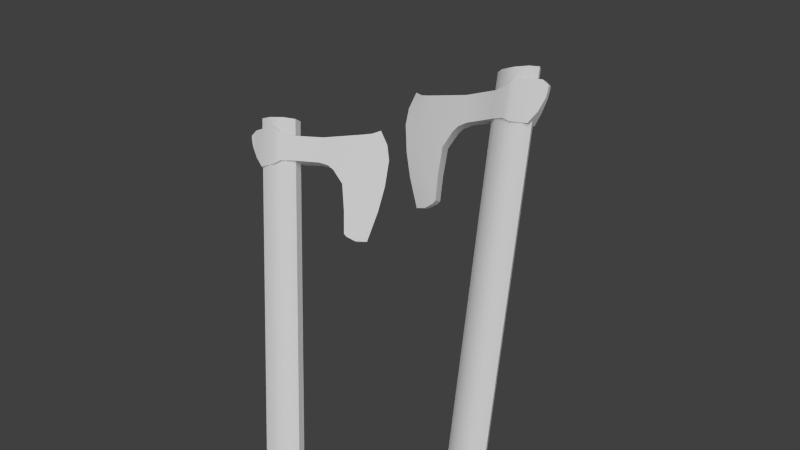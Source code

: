 # Source: f.blend  (saved by Blender 2.61.0; exported with 4.5.12 LTS)
import bpy
from mathutils import Matrix  # noqa: F401  (used for matrix-valued properties, if any)

bpy.ops.wm.read_factory_settings(use_empty=True)
scene = bpy.context.scene
scene.name = 'Scene'

# ---- collections
col_collection_1 = bpy.data.collections.new('Collection 1'); scene.collection.children.link(col_collection_1)

# ---- materials (node trees are filled in below, after node groups)
mat_material_untitled_001 = bpy.data.materials.new('Material_untitled.001')
mat_material_untitled_001.alpha_threshold = 0.0
mat_material_untitled_001.use_transparent_shadow = False
mat_material_untitled_001.diffuse_color = (0.64, 0.64, 0.64, 1.0)
mat_material_untitled_001.specular_color = (0.5, 0.5, 0.5)
mat_material_untitled_001.roughness = 0.5
mat_material_untitled_001.specular_intensity = 1.0
mat_material_untitled_001.line_color = (0.0, 0.0, 0.0, 1.0)

# ---- material node trees

# ---- world
world_world = bpy.data.worlds.new('World'); scene.world = world_world
world_world.color = (0.05088, 0.05088, 0.05088)
world_world.use_sun_shadow = False
world_world.sun_shadow_jitter_overblur = 0.0
world_world.cycles.sampling_method = 'MANUAL'
world_world.cycles.sample_map_resolution = 256

# ---- cameras
cam_camera = bpy.data.cameras.new('Camera')
cam_camera.clip_end = 100.0
cam_camera.lens = 35.0
cam_camera.sensor_width = 32.0
cam_camera.sensor_height = 18.0
cam_camera.ortho_scale = 7.314
cam_camera.dof.focus_distance = 0.0
cam_camera.dof.aperture_fstop = 128.0

# ---- lights
light_lamp_001 = bpy.data.lights.new('Lamp.001', 'SUN')
light_lamp_001.transmission_factor = 0.0
light_lamp_001.cutoff_distance = 30.0
light_lamp_001.angle = 1.571
light_lamp_001.energy = 1.3
light_lamp_001.shadow_buffer_clip_start = 1.001
light_lamp_001.shadow_soft_size = 1.0
light_lamp_001.shadow_cascade_max_distance = 1000.0
light_lamp_001.cycles.use_multiple_importance_sampling = False
light_lamp = bpy.data.lights.new('Lamp', 'SUN')
light_lamp.transmission_factor = 0.0
light_lamp.cutoff_distance = 30.0
light_lamp.angle = 1.571
light_lamp.energy = 1.3
light_lamp.shadow_buffer_clip_start = 1.001
light_lamp.shadow_soft_size = 1.0
light_lamp.shadow_cascade_max_distance = 1000.0
light_lamp.cycles.use_multiple_importance_sampling = False

# ---- meshes
me_f_002 = bpy.data.meshes.new('f.002')
me_f_002.from_pydata([(0.01863, 0.06807, 4.312), (-0.05686, 0.05215, 4.312), (-0.1085, 0.06473, -0.2145), (-0.01578, 0.0845, -0.2283), (-0.1578, 0.01467, -0.2072), (-0.09704, 0.01182, 4.312), (-0.1407, -0.04225, -0.2098), (-0.08309, -0.03404, 4.312), (-0.0651, -0.07941, -0.221), (-0.02154, -0.06397, 4.312), (0.03355, -0.07941, -0.2356), (0.05881, -0.06397, 4.312), (0.1091, -0.04225, -0.2468), (0.1204, -0.03404, 4.312), (0.1262, 0.01467, -0.2494), (0.1343, 0.01182, 4.312), (0.07692, 0.06473, -0.2421), (0.09413, 0.05215, 4.312), (0.01863, 0.0, 4.312), (-0.01578, 0.0, -0.2283), (-0.03992, 0.09224, 0.09738), (-0.03992, 0.09224, -0.1152), (0.004261, 0.09224, -0.1627), (0.00426, 0.09224, 0.1152), (0.004261, -0.09224, -0.1627), (-0.03992, -0.09224, -0.1152), (-0.03992, -0.09224, 0.09738), (0.00426, -0.09224, 0.1152), (-0.03992, 0.0, -0.1152), (0.004261, 0.0, -0.1627), (-0.03992, 0.0, 0.09738), (0.004261, 0.0, 0.1152), (0.1142, 0.05609, 0.1152), (0.1142, 0.0, 0.1152), (0.1142, -0.05609, 0.1152), (0.1142, 0.0, -0.1627), (0.1142, 0.05609, -0.1627), (0.1142, -0.05609, -0.1627), (0.1617, 0.02961, -0.1662), (0.1617, 0.02961, 0.03543), (0.1617, -0.02961, -0.1662), (0.1617, -0.02961, 0.03543), (0.1617, 0.0, -0.1662), (0.1617, 0.0, 0.03543), (0.1944, 0.01577, -0.05371), (0.1944, 0.0, -0.05371), (0.1944, -0.01577, -0.05371), (0.2033, 0.0, -0.135), (0.2033, 0.01577, -0.135), (0.2033, -0.01577, -0.135), (0.2004, 0.01577, -0.09434), (0.2004, -0.01577, -0.09434), (0.2004, 0.0, -0.09434), (-0.1244, 0.0, 0.1002), (-0.1244, 0.06334, 0.1002), (-0.1244, -0.06334, 0.1002), (-0.1244, 0.06334, -0.08231), (-0.1244, 0.0, -0.08231), (-0.1244, -0.06334, -0.08231), (-0.311, 0.04653, 0.133), (-0.3437, 0.04653, -0.04655), (-0.311, -0.04653, 0.133), (-0.3437, -0.04653, -0.04655), (-0.3437, 0.0, -0.04655), (-0.311, 0.0, 0.133), (-0.6287, 0.02916, -0.03675), (-0.6287, 0.0, -0.03675), (-0.6287, -0.02916, -0.03675), (-0.3713, 0.0, 0.1587), (-0.3713, 0.04363, 0.1587), (-0.3713, -0.04363, 0.1587), (-0.4079, 0.0, 0.1954), (-0.4079, 0.04074, 0.1954), (-0.4079, -0.04074, 0.1954), (-0.4668, 0.0, 0.3002), (-0.4668, 0.03784, 0.3002), (-0.4668, -0.03784, 0.3002), (-0.4716, 0.0, 0.4911), (-0.4716, 0.03495, 0.4911), (-0.4716, -0.03495, 0.4911), (-0.4652, 0.0, 0.65), (-0.4652, 0.03205, 0.65), (-0.4652, -0.03205, 0.65), (-0.4822, 0.0, 0.6718), (-0.4822, 0.02916, 0.6718), (-0.4822, -0.02916, 0.6718), (-0.6904, 0.02116, -0.03795), (-0.6904, 0.0, -0.03795), (-0.6904, -0.02116, -0.03795), (-0.5405, 0.0, 0.7075), (-0.5405, 0.02116, 0.7075), (-0.5405, -0.02116, 0.7075), (-0.6537, 0.02116, 0.3327), (-0.6537, -0.02116, 0.3327), (-0.6091, 0.02116, 0.5169), (-0.6091, -0.02116, 0.5169), (-0.684, 0.02116, 0.1477), (-0.684, -0.02116, 0.1477), (-0.7584, 0.0, 0.3462), (-0.7971, 0.0, 0.1612), (-0.7027, 0.0, 0.5138), (-0.6163, 0.0, 0.7141), (-0.7495, 0.0, -0.05852), (-0.79, 0.0, 0.05135)], [], [(0, 2, 1), (0, 3, 2), (4, 1, 2), (4, 5, 1), (6, 5, 4), (6, 7, 5), (8, 7, 6), (8, 9, 7), (10, 9, 8), (10, 11, 9), (12, 11, 10), (12, 13, 11), (14, 13, 12), (14, 15, 13), (16, 15, 14), (16, 17, 15), (3, 17, 16), (3, 0, 17), (18, 0, 1), (2, 3, 19), (18, 1, 5), (19, 4, 2), (18, 5, 7), (19, 6, 4), (18, 7, 9), (19, 8, 6), (18, 9, 11), (19, 10, 8), (18, 11, 13), (19, 12, 10), (18, 13, 15), (19, 14, 12), (18, 15, 17), (19, 16, 14), (17, 0, 18), (19, 3, 16), (20, 22, 21), (20, 23, 22), (24, 26, 25), (24, 27, 26), (21, 29, 28), (21, 22, 29), (29, 25, 28), (29, 24, 25), (30, 23, 20), (30, 31, 23), (27, 30, 26), (27, 31, 30), (31, 32, 23), (31, 33, 32), (34, 31, 27), (34, 33, 31), (22, 35, 29), (22, 36, 35), (35, 24, 29), (35, 37, 24), (23, 36, 22), (23, 32, 36), (37, 27, 24), (37, 34, 27), (32, 38, 36), (32, 39, 38), (40, 34, 37), (40, 41, 34), (36, 42, 35), (36, 38, 42), (42, 37, 35), (42, 40, 37), (33, 39, 32), (33, 43, 39), (41, 33, 34), (41, 43, 33), (43, 44, 39), (43, 45, 44), (46, 43, 41), (46, 45, 43), (38, 47, 42), (38, 48, 47), (47, 40, 42), (47, 49, 40), (50, 38, 39), (40, 51, 41), (48, 38, 50), (40, 49, 51), (50, 39, 44), (41, 51, 46), (47, 50, 52), (47, 48, 50), (51, 47, 52), (51, 49, 47), (52, 44, 45), (52, 50, 44), (46, 52, 45), (46, 51, 52), (20, 53, 30), (20, 54, 53), (53, 26, 30), (53, 55, 26), (28, 56, 21), (28, 57, 56), (58, 28, 25), (58, 57, 28), (21, 54, 20), (21, 56, 54), (55, 25, 26), (55, 58, 25), (56, 59, 54), (56, 60, 59), (61, 58, 55), (61, 62, 58), (57, 60, 56), (57, 63, 60), (62, 57, 58), (62, 63, 57), (54, 64, 53), (54, 59, 64), (64, 55, 53), (64, 61, 55), (63, 65, 60), (63, 66, 65), (67, 63, 62), (67, 66, 63), (64, 69, 68), (64, 59, 69), (70, 64, 68), (70, 61, 64), (68, 72, 71), (68, 69, 72), (73, 68, 71), (73, 70, 68), (71, 75, 74), (71, 72, 75), (76, 71, 74), (76, 73, 71), (74, 78, 77), (74, 75, 78), (79, 74, 77), (79, 76, 74), (77, 81, 80), (77, 78, 81), (82, 77, 80), (82, 79, 77), (80, 84, 83), (80, 81, 84), (85, 80, 83), (85, 82, 80), (75, 60, 65), (62, 76, 67), (59, 60, 69), (62, 61, 70), (81, 65, 84), (67, 82, 85), (69, 60, 72), (62, 70, 73), (78, 65, 81), (67, 79, 82), (72, 60, 75), (62, 73, 76), (75, 65, 78), (67, 76, 79), (66, 86, 65), (66, 87, 86), (88, 66, 67), (88, 87, 66), (84, 89, 83), (84, 90, 89), (89, 85, 83), (89, 91, 85), (92, 84, 65), (85, 93, 67), (90, 84, 94), (85, 91, 95), (96, 65, 86), (67, 97, 88), (94, 84, 92), (85, 95, 93), (92, 65, 96), (67, 93, 97), (96, 98, 92), (96, 99, 98), (98, 97, 93), (98, 99, 97), (92, 100, 94), (92, 98, 100), (100, 93, 95), (100, 98, 93), (94, 101, 90), (94, 100, 101), (101, 95, 91), (101, 100, 95), (90, 101, 89), (101, 91, 89), (87, 102, 86), (102, 87, 88), (103, 96, 86), (97, 103, 88), (99, 96, 103), (97, 99, 103), (103, 86, 102), (88, 103, 102)])
me_f_002.polygons.foreach_set('use_smooth', [True] * 200)
_uv = me_f_002.uv_layers.new(name='UVTex')
_uv.uv.foreach_set('vector', [0.9691, 0.3048, 0.02431, 0.2652, 0.9691, 0.2659, 0.9691, 0.3048, 0.02431, 0.3043, 0.02431, 0.2652, 0.02431, 0.2259, 0.9691, 0.2659, 0.02431, 0.2652, 0.02431, 0.2259, 0.9691, 0.2268, 0.9691, 0.2659, 0.02431, 0.1865, 0.9691, 0.2268, 0.02431, 0.2259, 0.02431, 0.1865, 0.9691, 0.1873, 0.9691, 0.2268, 0.02431, 0.1469, 0.9691, 0.1873, 0.02431, 0.1865, 0.02431, 0.1469, 0.9691, 0.1479, 0.9691, 0.1873, 0.02431, 0.1068, 0.9691, 0.1479, 0.02431, 0.1469, 0.02431, 0.1068, 0.9691, 0.1081, 0.9691, 0.1479, 0.02431, 0.06644, 0.9691, 0.1081, 0.02431, 0.1068, 0.02431, 0.06644, 0.9691, 0.06799, 0.9691, 0.1081, 0.02431, 0.0261, 0.9691, 0.06799, 0.02431, 0.06644, 0.02431, 0.0261, 0.9691, 0.02751, 0.9691, 0.06799, 0.02431, 0.3434, 0.9691, 0.3823, 0.02431, 0.3823, 0.02431, 0.3434, 0.9691, 0.3437, 0.9691, 0.3823, 0.02431, 0.3043, 0.9691, 0.3437, 0.02431, 0.3434, 0.02431, 0.3043, 0.9691, 0.3048, 0.9691, 0.3437, 0.4322, 0.7169, 0.4348, 0.7717, 0.3882, 0.7611, 0.1818, 0.6817, 0.2275, 0.669, 0.2275, 0.7234, 0.4322, 0.7169, 0.3882, 0.7611, 0.3621, 0.7298, 0.2275, 0.7234, 0.1575, 0.7139, 0.1818, 0.6817, 0.4322, 0.7169, 0.3621, 0.7298, 0.3689, 0.6925, 0.2275, 0.7234, 0.166, 0.7506, 0.1575, 0.7139, 0.4322, 0.7169, 0.3689, 0.6925, 0.4052, 0.6666, 0.2275, 0.7234, 0.2032, 0.7745, 0.166, 0.7506, 0.4322, 0.7169, 0.4052, 0.6666, 0.4542, 0.6643, 0.2275, 0.7234, 0.2518, 0.7745, 0.2032, 0.7745, 0.4322, 0.7169, 0.4542, 0.6643, 0.4929, 0.6866, 0.2275, 0.7234, 0.2891, 0.7506, 0.2518, 0.7745, 0.4322, 0.7169, 0.4929, 0.6866, 0.5031, 0.7231, 0.2275, 0.7234, 0.2975, 0.7139, 0.2891, 0.7506, 0.4322, 0.7169, 0.5031, 0.7231, 0.4802, 0.7567, 0.2275, 0.7234, 0.2732, 0.6817, 0.2975, 0.7139, 0.4802, 0.7567, 0.4348, 0.7717, 0.4322, 0.7169, 0.2275, 0.7234, 0.2275, 0.669, 0.2732, 0.6817, 0.2427, 0.8187, 0.1946, 0.9147, 0.2387, 0.9013, 0.2427, 0.8187, 0.1999, 0.8067, 0.1946, 0.9147, 0.1946, 0.9147, 0.2427, 0.8187, 0.2387, 0.9013, 0.1946, 0.9147, 0.1999, 0.8067, 0.2427, 0.8187, 0.2048, 0.53, 0.1717, 0.4316, 0.2054, 0.4355, 0.2048, 0.53, 0.1711, 0.5261, 0.1717, 0.4316, 0.1717, 0.4316, 0.2048, 0.53, 0.2054, 0.4355, 0.1717, 0.4316, 0.1711, 0.5261, 0.2048, 0.53, 0.771, 0.5534, 0.804, 0.4731, 0.7713, 0.4712, 0.771, 0.5534, 0.8036, 0.5553, 0.804, 0.4731, 0.804, 0.4731, 0.771, 0.5534, 0.7713, 0.4712, 0.804, 0.4731, 0.8036, 0.5553, 0.771, 0.5534, 0.8036, 0.5553, 0.8847, 0.5101, 0.804, 0.4731, 0.8036, 0.5553, 0.8845, 0.5601, 0.8847, 0.5101, 0.8847, 0.5101, 0.8036, 0.5553, 0.804, 0.4731, 0.8847, 0.5101, 0.8845, 0.5601, 0.8036, 0.5553, 0.1711, 0.5261, 0.09094, 0.4222, 0.1717, 0.4316, 0.1711, 0.5261, 0.09059, 0.4797, 0.09094, 0.4222, 0.09094, 0.4222, 0.1711, 0.5261, 0.1717, 0.4316, 0.09094, 0.4222, 0.09059, 0.4797, 0.1711, 0.5261, 0.1999, 0.8067, 0.08671, 0.902, 0.1946, 0.9147, 0.1999, 0.8067, 0.09197, 0.794, 0.08671, 0.902, 0.08671, 0.902, 0.1999, 0.8067, 0.1946, 0.9147, 0.08671, 0.902, 0.09197, 0.794, 0.1999, 0.8067, 0.09197, 0.794, 0.0395, 0.8978, 0.08671, 0.902, 0.09197, 0.794, 0.04331, 0.8195, 0.0395, 0.8978, 0.0395, 0.8978, 0.09197, 0.794, 0.08671, 0.902, 0.0395, 0.8978, 0.04331, 0.8195, 0.09197, 0.794, 0.09059, 0.4797, 0.056, 0.4181, 0.09094, 0.4222, 0.09059, 0.4797, 0.05582, 0.4485, 0.056, 0.4181, 0.056, 0.4181, 0.09059, 0.4797, 0.09094, 0.4222, 0.056, 0.4181, 0.05582, 0.4485, 0.09059, 0.4797, 0.8845, 0.5601, 0.9226, 0.5359, 0.8847, 0.5101, 0.8845, 0.5601, 0.9225, 0.5623, 0.9226, 0.5359, 0.9226, 0.5359, 0.8845, 0.5601, 0.8847, 0.5101, 0.9226, 0.5359, 0.9225, 0.5623, 0.8845, 0.5601, 0.9225, 0.5623, 0.9519, 0.55, 0.9226, 0.5359, 0.9225, 0.5623, 0.9518, 0.5646, 0.9519, 0.55, 0.9519, 0.55, 0.9225, 0.5623, 0.9226, 0.5359, 0.9519, 0.55, 0.9518, 0.5646, 0.9225, 0.5623, 0.05582, 0.4485, 0.02489, 0.4129, 0.056, 0.4181, 0.05582, 0.4485, 0.02478, 0.4307, 0.02489, 0.4129, 0.02489, 0.4129, 0.05582, 0.4485, 0.056, 0.4181, 0.02489, 0.4129, 0.02478, 0.4307, 0.05582, 0.4485, 0.002894, 0.8654, 0.0395, 0.8978, 0.04331, 0.8195, 0.0395, 0.8978, 0.002894, 0.8654, 0.04331, 0.8195, -0.000759, 0.8809, 0.0395, 0.8978, 0.002894, 0.8654, 0.0395, 0.8978, -0.000759, 0.8809, 0.002894, 0.8654, 0.002894, 0.8654, 0.04331, 0.8195, 0.0107, 0.8472, 0.04331, 0.8195, 0.002894, 0.8654, 0.0107, 0.8472, 0.02489, 0.4129, 0.016, 0.4297, 0.01611, 0.4118, 0.02489, 0.4129, 0.02478, 0.4307, 0.016, 0.4297, 0.016, 0.4297, 0.02489, 0.4129, 0.01611, 0.4118, 0.016, 0.4297, 0.02478, 0.4307, 0.02489, 0.4129, 0.961, 0.5651, 0.9519, 0.55, 0.9518, 0.5646, 0.961, 0.5651, 0.961, 0.5505, 0.9519, 0.55, 0.9519, 0.55, 0.961, 0.5651, 0.9518, 0.5646, 0.9519, 0.55, 0.961, 0.5505, 0.961, 0.5651, 0.7713, 0.4712, 0.7088, 0.5498, 0.771, 0.5534, 0.7713, 0.4712, 0.709, 0.4933, 0.7088, 0.5498, 0.7088, 0.5498, 0.7713, 0.4712, 0.771, 0.5534, 0.7088, 0.5498, 0.709, 0.4933, 0.7713, 0.4712, 0.2054, 0.4355, 0.2674, 0.5076, 0.2048, 0.53, 0.2054, 0.4355, 0.2678, 0.4427, 0.2674, 0.5076, 0.2674, 0.5076, 0.2054, 0.4355, 0.2048, 0.53, 0.2674, 0.5076, 0.2678, 0.4427, 0.2054, 0.4355, 0.2387, 0.9013, 0.3258, 0.8273, 0.2427, 0.8187, 0.2387, 0.9013, 0.3223, 0.8983, 0.3258, 0.8273, 0.3258, 0.8273, 0.2387, 0.9013, 0.2427, 0.8187, 0.3258, 0.8273, 0.3223, 0.8983, 0.2387, 0.9013, 0.3223, 0.8983, 0.5086, 0.836, 0.3258, 0.8273, 0.3223, 0.8983, 0.5371, 0.9095, 0.5086, 0.836, 0.5086, 0.836, 0.3223, 0.8983, 0.3258, 0.8273, 0.5086, 0.836, 0.5371, 0.9095, 0.3223, 0.8983, 0.2678, 0.4427, 0.3812, 0.4959, 0.2674, 0.5076, 0.2678, 0.4427, 0.3815, 0.431, 0.3812, 0.4959, 0.3812, 0.4959, 0.2678, 0.4427, 0.2674, 0.5076, 0.3812, 0.4959, 0.3815, 0.431, 0.2678, 0.4427, 0.709, 0.4933, 0.5949, 0.5652, 0.7088, 0.5498, 0.709, 0.4933, 0.5952, 0.5087, 0.5949, 0.5652, 0.5949, 0.5652, 0.709, 0.4933, 0.7088, 0.5498, 0.5949, 0.5652, 0.5952, 0.5087, 0.709, 0.4933, 0.3815, 0.431, 0.495, 0.4768, 0.3812, 0.4959, 0.3815, 0.431, 0.4953, 0.4119, 0.495, 0.4768, 0.495, 0.4768, 0.3815, 0.431, 0.3812, 0.4959, 0.495, 0.4768, 0.4953, 0.4119, 0.3815, 0.431, 0.5949, 0.5652, 0.5345, 0.5086, 0.5343, 0.5616, 0.5949, 0.5652, 0.5952, 0.5087, 0.5345, 0.5086, 0.5345, 0.5086, 0.5949, 0.5652, 0.5343, 0.5616, 0.5345, 0.5086, 0.5952, 0.5087, 0.5949, 0.5652, 0.5343, 0.5616, 0.4966, 0.5099, 0.4964, 0.5594, 0.5343, 0.5616, 0.5345, 0.5086, 0.4966, 0.5099, 0.4966, 0.5099, 0.5343, 0.5616, 0.4964, 0.5594, 0.4966, 0.5099, 0.5345, 0.5086, 0.5343, 0.5616, 0.4964, 0.5594, 0.4319, 0.5097, 0.4317, 0.5556, 0.4964, 0.5594, 0.4966, 0.5099, 0.4319, 0.5097, 0.4319, 0.5097, 0.4964, 0.5594, 0.4317, 0.5556, 0.4319, 0.5097, 0.4966, 0.5099, 0.4964, 0.5594, 0.4317, 0.5556, 0.3827, 0.5103, 0.3826, 0.5527, 0.4317, 0.5556, 0.4319, 0.5097, 0.3827, 0.5103, 0.3827, 0.5103, 0.4317, 0.5556, 0.3826, 0.5527, 0.3827, 0.5103, 0.4319, 0.5097, 0.4317, 0.5556, 0.3826, 0.5527, 0.3415, 0.5114, 0.3413, 0.5503, 0.3826, 0.5527, 0.3827, 0.5103, 0.3415, 0.5114, 0.3415, 0.5114, 0.3826, 0.5527, 0.3413, 0.5503, 0.3415, 0.5114, 0.3827, 0.5103, 0.3826, 0.5527, 0.3413, 0.5503, 0.3236, 0.5139, 0.3235, 0.5492, 0.3413, 0.5503, 0.3415, 0.5114, 0.3236, 0.5139, 0.3236, 0.5139, 0.3413, 0.5503, 0.3235, 0.5492, 0.3236, 0.5139, 0.3415, 0.5114, 0.3413, 0.5503, 0.6639, 0.7889, 0.5371, 0.9095, 0.8156, 0.9385, 0.5371, 0.9095, 0.6639, 0.7889, 0.8156, 0.9385, 0.5086, 0.836, 0.5371, 0.9095, 0.5679, 0.8329, 0.5371, 0.9095, 0.5086, 0.836, 0.5679, 0.8329, 0.6694, 0.6419, 0.8156, 0.9385, 0.7016, 0.6313, 0.8156, 0.9385, 0.6694, 0.6419, 0.7016, 0.6313, 0.5679, 0.8329, 0.5371, 0.9095, 0.6045, 0.8229, 0.5371, 0.9095, 0.5679, 0.8329, 0.6045, 0.8229, 0.6722, 0.7153, 0.8156, 0.9385, 0.6694, 0.6419, 0.8156, 0.9385, 0.6722, 0.7153, 0.6694, 0.6419, 0.6045, 0.8229, 0.5371, 0.9095, 0.6639, 0.7889, 0.5371, 0.9095, 0.6045, 0.8229, 0.6639, 0.7889, 0.6639, 0.7889, 0.8156, 0.9385, 0.6722, 0.7153, 0.8156, 0.9385, 0.6639, 0.7889, 0.6722, 0.7153, 0.4953, 0.4119, 0.5935, 0.4688, 0.495, 0.4768, 0.4953, 0.4119, 0.5938, 0.4124, 0.5935, 0.4688, 0.5935, 0.4688, 0.4953, 0.4119, 0.495, 0.4768, 0.5935, 0.4688, 0.5938, 0.4124, 0.4953, 0.4119, 0.3236, 0.5139, 0.2644, 0.5496, 0.3235, 0.5492, 0.3236, 0.5139, 0.2645, 0.5201, 0.2644, 0.5496, 0.2644, 0.5496, 0.3236, 0.5139, 0.3235, 0.5492, 0.2644, 0.5496, 0.2645, 0.5201, 0.3236, 0.5139, 0.8542, 0.8022, 0.7016, 0.6313, 0.8156, 0.9385, 0.7016, 0.6313, 0.8542, 0.8022, 0.8156, 0.9385, 0.7595, 0.6313, 0.7016, 0.6313, 0.8183, 0.7208, 0.7016, 0.6313, 0.7595, 0.6313, 0.8183, 0.7208, 0.8763, 0.8806, 0.8156, 0.9385, 0.8753, 0.9535, 0.8156, 0.9385, 0.8763, 0.8806, 0.8753, 0.9535, 0.8183, 0.7208, 0.7016, 0.6313, 0.8542, 0.8022, 0.7016, 0.6313, 0.8183, 0.7208, 0.8542, 0.8022, 0.8542, 0.8022, 0.8156, 0.9385, 0.8763, 0.8806, 0.8156, 0.9385, 0.8542, 0.8022, 0.8763, 0.8806, 0.8763, 0.8806, 0.9562, 0.8216, 0.8542, 0.8022, 0.8763, 0.8806, 0.9864, 0.9019, 0.9562, 0.8216, 0.9562, 0.8216, 0.8763, 0.8806, 0.8542, 0.8022, 0.9562, 0.8216, 0.9864, 0.9019, 0.8763, 0.8806, 0.8542, 0.8022, 0.909, 0.7439, 0.8183, 0.7208, 0.8542, 0.8022, 0.9562, 0.8216, 0.909, 0.7439, 0.909, 0.7439, 0.8542, 0.8022, 0.8183, 0.7208, 0.909, 0.7439, 0.9562, 0.8216, 0.8542, 0.8022, 0.8183, 0.7208, 0.8334, 0.6462, 0.7595, 0.6313, 0.8183, 0.7208, 0.909, 0.7439, 0.8334, 0.6462, 0.8334, 0.6462, 0.8183, 0.7208, 0.7595, 0.6313, 0.8334, 0.6462, 0.909, 0.7439, 0.8183, 0.7208, 0.2645, 0.5201, 0.2052, 0.5382, 0.2644, 0.5496, 0.2052, 0.5382, 0.2645, 0.5201, 0.2644, 0.5496, 0.5938, 0.4124, 0.6922, 0.4288, 0.5935, 0.4688, 0.6922, 0.4288, 0.5938, 0.4124, 0.5935, 0.4688, 0.9752, 0.9425, 0.8763, 0.8806, 0.8753, 0.9535, 0.8763, 0.8806, 0.9752, 0.9425, 0.8753, 0.9535, 0.9864, 0.9019, 0.8763, 0.8806, 0.9752, 0.9425, 0.8763, 0.8806, 0.9864, 0.9019, 0.9752, 0.9425, 0.9752, 0.9425, 0.8753, 0.9535, 0.932, 0.9757, 0.8753, 0.9535, 0.9752, 0.9425, 0.932, 0.9757])
me_f_002.materials.append(mat_material_untitled_001)
me_f_002.use_remesh_preserve_volume = False
me_f_002.use_remesh_preserve_attributes = False
me_f_002.use_mirror_vertex_groups = False
me_f_002.update()
me_f_001 = bpy.data.meshes.new('f.001')
me_f_001.from_pydata([(0.01863, 0.06807, 4.312), (-0.05686, 0.05215, 4.312), (-0.1085, 0.06473, -0.2145), (-0.01578, 0.0845, -0.2283), (-0.1578, 0.01467, -0.2072), (-0.09704, 0.01182, 4.312), (-0.1407, -0.04225, -0.2098), (-0.08309, -0.03404, 4.312), (-0.0651, -0.07941, -0.221), (-0.02154, -0.06397, 4.312), (0.03355, -0.07941, -0.2356), (0.05881, -0.06397, 4.312), (0.1091, -0.04225, -0.2468), (0.1204, -0.03404, 4.312), (0.1262, 0.01467, -0.2494), (0.1343, 0.01182, 4.312), (0.07692, 0.06473, -0.2421), (0.09413, 0.05215, 4.312), (0.01863, 0.0, 4.312), (-0.01578, 0.0, -0.2283), (-0.03992, 0.09224, 0.09738), (-0.03992, 0.09224, -0.1152), (0.004261, 0.09224, -0.1627), (0.00426, 0.09224, 0.1152), (0.004261, -0.09224, -0.1627), (-0.03992, -0.09224, -0.1152), (-0.03992, -0.09224, 0.09738), (0.00426, -0.09224, 0.1152), (-0.03992, 0.0, -0.1152), (0.004261, 0.0, -0.1627), (-0.03992, 0.0, 0.09738), (0.004261, 0.0, 0.1152), (0.1142, 0.05609, 0.1152), (0.1142, 0.0, 0.1152), (0.1142, -0.05609, 0.1152), (0.1142, 0.0, -0.1627), (0.1142, 0.05609, -0.1627), (0.1142, -0.05609, -0.1627), (0.1617, 0.02961, -0.1662), (0.1617, 0.02961, 0.03543), (0.1617, -0.02961, -0.1662), (0.1617, -0.02961, 0.03543), (0.1617, 0.0, -0.1662), (0.1617, 0.0, 0.03543), (0.1944, 0.01577, -0.05371), (0.1944, 0.0, -0.05371), (0.1944, -0.01577, -0.05371), (0.2033, 0.0, -0.135), (0.2033, 0.01577, -0.135), (0.2033, -0.01577, -0.135), (0.2004, 0.01577, -0.09434), (0.2004, -0.01577, -0.09434), (0.2004, 0.0, -0.09434), (-0.1244, 0.0, 0.1002), (-0.1244, 0.06334, 0.1002), (-0.1244, -0.06334, 0.1002), (-0.1244, 0.06334, -0.08231), (-0.1244, 0.0, -0.08231), (-0.1244, -0.06334, -0.08231), (-0.311, 0.04653, 0.133), (-0.3437, 0.04653, -0.04655), (-0.311, -0.04653, 0.133), (-0.3437, -0.04653, -0.04655), (-0.3437, 0.0, -0.04655), (-0.311, 0.0, 0.133), (-0.6287, 0.02916, -0.03675), (-0.6287, 0.0, -0.03675), (-0.6287, -0.02916, -0.03675), (-0.3713, 0.0, 0.1587), (-0.3713, 0.04363, 0.1587), (-0.3713, -0.04363, 0.1587), (-0.4079, 0.0, 0.1954), (-0.4079, 0.04074, 0.1954), (-0.4079, -0.04074, 0.1954), (-0.4668, 0.0, 0.3002), (-0.4668, 0.03784, 0.3002), (-0.4668, -0.03784, 0.3002), (-0.4716, 0.0, 0.4911), (-0.4716, 0.03495, 0.4911), (-0.4716, -0.03495, 0.4911), (-0.4652, 0.0, 0.65), (-0.4652, 0.03205, 0.65), (-0.4652, -0.03205, 0.65), (-0.4822, 0.0, 0.6718), (-0.4822, 0.02916, 0.6718), (-0.4822, -0.02916, 0.6718), (-0.6904, 0.02116, -0.03795), (-0.6904, 0.0, -0.03795), (-0.6904, -0.02116, -0.03795), (-0.5405, 0.0, 0.7075), (-0.5405, 0.02116, 0.7075), (-0.5405, -0.02116, 0.7075), (-0.6537, 0.02116, 0.3327), (-0.6537, -0.02116, 0.3327), (-0.6091, 0.02116, 0.5169), (-0.6091, -0.02116, 0.5169), (-0.684, 0.02116, 0.1477), (-0.684, -0.02116, 0.1477), (-0.7584, 0.0, 0.3462), (-0.7971, 0.0, 0.1612), (-0.7027, 0.0, 0.5138), (-0.6163, 0.0, 0.7141), (-0.7495, 0.0, -0.05852), (-0.79, 0.0, 0.05135)], [], [(0, 2, 1), (0, 3, 2), (4, 1, 2), (4, 5, 1), (6, 5, 4), (6, 7, 5), (8, 7, 6), (8, 9, 7), (10, 9, 8), (10, 11, 9), (12, 11, 10), (12, 13, 11), (14, 13, 12), (14, 15, 13), (16, 15, 14), (16, 17, 15), (3, 17, 16), (3, 0, 17), (18, 0, 1), (2, 3, 19), (18, 1, 5), (19, 4, 2), (18, 5, 7), (19, 6, 4), (18, 7, 9), (19, 8, 6), (18, 9, 11), (19, 10, 8), (18, 11, 13), (19, 12, 10), (18, 13, 15), (19, 14, 12), (18, 15, 17), (19, 16, 14), (17, 0, 18), (19, 3, 16), (20, 22, 21), (20, 23, 22), (24, 26, 25), (24, 27, 26), (21, 29, 28), (21, 22, 29), (29, 25, 28), (29, 24, 25), (30, 23, 20), (30, 31, 23), (27, 30, 26), (27, 31, 30), (31, 32, 23), (31, 33, 32), (34, 31, 27), (34, 33, 31), (22, 35, 29), (22, 36, 35), (35, 24, 29), (35, 37, 24), (23, 36, 22), (23, 32, 36), (37, 27, 24), (37, 34, 27), (32, 38, 36), (32, 39, 38), (40, 34, 37), (40, 41, 34), (36, 42, 35), (36, 38, 42), (42, 37, 35), (42, 40, 37), (33, 39, 32), (33, 43, 39), (41, 33, 34), (41, 43, 33), (43, 44, 39), (43, 45, 44), (46, 43, 41), (46, 45, 43), (38, 47, 42), (38, 48, 47), (47, 40, 42), (47, 49, 40), (50, 38, 39), (40, 51, 41), (48, 38, 50), (40, 49, 51), (50, 39, 44), (41, 51, 46), (47, 50, 52), (47, 48, 50), (51, 47, 52), (51, 49, 47), (52, 44, 45), (52, 50, 44), (46, 52, 45), (46, 51, 52), (20, 53, 30), (20, 54, 53), (53, 26, 30), (53, 55, 26), (28, 56, 21), (28, 57, 56), (58, 28, 25), (58, 57, 28), (21, 54, 20), (21, 56, 54), (55, 25, 26), (55, 58, 25), (56, 59, 54), (56, 60, 59), (61, 58, 55), (61, 62, 58), (57, 60, 56), (57, 63, 60), (62, 57, 58), (62, 63, 57), (54, 64, 53), (54, 59, 64), (64, 55, 53), (64, 61, 55), (63, 65, 60), (63, 66, 65), (67, 63, 62), (67, 66, 63), (64, 69, 68), (64, 59, 69), (70, 64, 68), (70, 61, 64), (68, 72, 71), (68, 69, 72), (73, 68, 71), (73, 70, 68), (71, 75, 74), (71, 72, 75), (76, 71, 74), (76, 73, 71), (74, 78, 77), (74, 75, 78), (79, 74, 77), (79, 76, 74), (77, 81, 80), (77, 78, 81), (82, 77, 80), (82, 79, 77), (80, 84, 83), (80, 81, 84), (85, 80, 83), (85, 82, 80), (75, 60, 65), (62, 76, 67), (59, 60, 69), (62, 61, 70), (81, 65, 84), (67, 82, 85), (69, 60, 72), (62, 70, 73), (78, 65, 81), (67, 79, 82), (72, 60, 75), (62, 73, 76), (75, 65, 78), (67, 76, 79), (66, 86, 65), (66, 87, 86), (88, 66, 67), (88, 87, 66), (84, 89, 83), (84, 90, 89), (89, 85, 83), (89, 91, 85), (92, 84, 65), (85, 93, 67), (90, 84, 94), (85, 91, 95), (96, 65, 86), (67, 97, 88), (94, 84, 92), (85, 95, 93), (92, 65, 96), (67, 93, 97), (96, 98, 92), (96, 99, 98), (98, 97, 93), (98, 99, 97), (92, 100, 94), (92, 98, 100), (100, 93, 95), (100, 98, 93), (94, 101, 90), (94, 100, 101), (101, 95, 91), (101, 100, 95), (90, 101, 89), (101, 91, 89), (87, 102, 86), (102, 87, 88), (103, 96, 86), (97, 103, 88), (99, 96, 103), (97, 99, 103), (103, 86, 102), (88, 103, 102)])
me_f_001.polygons.foreach_set('use_smooth', [True] * 200)
_uv = me_f_001.uv_layers.new(name='UVTex')
_uv.uv.foreach_set('vector', [0.9691, 0.3048, 0.02431, 0.2652, 0.9691, 0.2659, 0.9691, 0.3048, 0.02431, 0.3043, 0.02431, 0.2652, 0.02431, 0.2259, 0.9691, 0.2659, 0.02431, 0.2652, 0.02431, 0.2259, 0.9691, 0.2268, 0.9691, 0.2659, 0.02431, 0.1865, 0.9691, 0.2268, 0.02431, 0.2259, 0.02431, 0.1865, 0.9691, 0.1873, 0.9691, 0.2268, 0.02431, 0.1469, 0.9691, 0.1873, 0.02431, 0.1865, 0.02431, 0.1469, 0.9691, 0.1479, 0.9691, 0.1873, 0.02431, 0.1068, 0.9691, 0.1479, 0.02431, 0.1469, 0.02431, 0.1068, 0.9691, 0.1081, 0.9691, 0.1479, 0.02431, 0.06644, 0.9691, 0.1081, 0.02431, 0.1068, 0.02431, 0.06644, 0.9691, 0.06799, 0.9691, 0.1081, 0.02431, 0.0261, 0.9691, 0.06799, 0.02431, 0.06644, 0.02431, 0.0261, 0.9691, 0.02751, 0.9691, 0.06799, 0.02431, 0.3434, 0.9691, 0.3823, 0.02431, 0.3823, 0.02431, 0.3434, 0.9691, 0.3437, 0.9691, 0.3823, 0.02431, 0.3043, 0.9691, 0.3437, 0.02431, 0.3434, 0.02431, 0.3043, 0.9691, 0.3048, 0.9691, 0.3437, 0.4322, 0.7169, 0.4348, 0.7717, 0.3882, 0.7611, 0.1818, 0.6817, 0.2275, 0.669, 0.2275, 0.7234, 0.4322, 0.7169, 0.3882, 0.7611, 0.3621, 0.7298, 0.2275, 0.7234, 0.1575, 0.7139, 0.1818, 0.6817, 0.4322, 0.7169, 0.3621, 0.7298, 0.3689, 0.6925, 0.2275, 0.7234, 0.166, 0.7506, 0.1575, 0.7139, 0.4322, 0.7169, 0.3689, 0.6925, 0.4052, 0.6666, 0.2275, 0.7234, 0.2032, 0.7745, 0.166, 0.7506, 0.4322, 0.7169, 0.4052, 0.6666, 0.4542, 0.6643, 0.2275, 0.7234, 0.2518, 0.7745, 0.2032, 0.7745, 0.4322, 0.7169, 0.4542, 0.6643, 0.4929, 0.6866, 0.2275, 0.7234, 0.2891, 0.7506, 0.2518, 0.7745, 0.4322, 0.7169, 0.4929, 0.6866, 0.5031, 0.7231, 0.2275, 0.7234, 0.2975, 0.7139, 0.2891, 0.7506, 0.4322, 0.7169, 0.5031, 0.7231, 0.4802, 0.7567, 0.2275, 0.7234, 0.2732, 0.6817, 0.2975, 0.7139, 0.4802, 0.7567, 0.4348, 0.7717, 0.4322, 0.7169, 0.2275, 0.7234, 0.2275, 0.669, 0.2732, 0.6817, 0.2427, 0.8187, 0.1946, 0.9147, 0.2387, 0.9013, 0.2427, 0.8187, 0.1999, 0.8067, 0.1946, 0.9147, 0.1946, 0.9147, 0.2427, 0.8187, 0.2387, 0.9013, 0.1946, 0.9147, 0.1999, 0.8067, 0.2427, 0.8187, 0.2048, 0.53, 0.1717, 0.4316, 0.2054, 0.4355, 0.2048, 0.53, 0.1711, 0.5261, 0.1717, 0.4316, 0.1717, 0.4316, 0.2048, 0.53, 0.2054, 0.4355, 0.1717, 0.4316, 0.1711, 0.5261, 0.2048, 0.53, 0.771, 0.5534, 0.804, 0.4731, 0.7713, 0.4712, 0.771, 0.5534, 0.8036, 0.5553, 0.804, 0.4731, 0.804, 0.4731, 0.771, 0.5534, 0.7713, 0.4712, 0.804, 0.4731, 0.8036, 0.5553, 0.771, 0.5534, 0.8036, 0.5553, 0.8847, 0.5101, 0.804, 0.4731, 0.8036, 0.5553, 0.8845, 0.5601, 0.8847, 0.5101, 0.8847, 0.5101, 0.8036, 0.5553, 0.804, 0.4731, 0.8847, 0.5101, 0.8845, 0.5601, 0.8036, 0.5553, 0.1711, 0.5261, 0.09094, 0.4222, 0.1717, 0.4316, 0.1711, 0.5261, 0.09059, 0.4797, 0.09094, 0.4222, 0.09094, 0.4222, 0.1711, 0.5261, 0.1717, 0.4316, 0.09094, 0.4222, 0.09059, 0.4797, 0.1711, 0.5261, 0.1999, 0.8067, 0.08671, 0.902, 0.1946, 0.9147, 0.1999, 0.8067, 0.09197, 0.794, 0.08671, 0.902, 0.08671, 0.902, 0.1999, 0.8067, 0.1946, 0.9147, 0.08671, 0.902, 0.09197, 0.794, 0.1999, 0.8067, 0.09197, 0.794, 0.0395, 0.8978, 0.08671, 0.902, 0.09197, 0.794, 0.04331, 0.8195, 0.0395, 0.8978, 0.0395, 0.8978, 0.09197, 0.794, 0.08671, 0.902, 0.0395, 0.8978, 0.04331, 0.8195, 0.09197, 0.794, 0.09059, 0.4797, 0.056, 0.4181, 0.09094, 0.4222, 0.09059, 0.4797, 0.05582, 0.4485, 0.056, 0.4181, 0.056, 0.4181, 0.09059, 0.4797, 0.09094, 0.4222, 0.056, 0.4181, 0.05582, 0.4485, 0.09059, 0.4797, 0.8845, 0.5601, 0.9226, 0.5359, 0.8847, 0.5101, 0.8845, 0.5601, 0.9225, 0.5623, 0.9226, 0.5359, 0.9226, 0.5359, 0.8845, 0.5601, 0.8847, 0.5101, 0.9226, 0.5359, 0.9225, 0.5623, 0.8845, 0.5601, 0.9225, 0.5623, 0.9519, 0.55, 0.9226, 0.5359, 0.9225, 0.5623, 0.9518, 0.5646, 0.9519, 0.55, 0.9519, 0.55, 0.9225, 0.5623, 0.9226, 0.5359, 0.9519, 0.55, 0.9518, 0.5646, 0.9225, 0.5623, 0.05582, 0.4485, 0.02489, 0.4129, 0.056, 0.4181, 0.05582, 0.4485, 0.02478, 0.4307, 0.02489, 0.4129, 0.02489, 0.4129, 0.05582, 0.4485, 0.056, 0.4181, 0.02489, 0.4129, 0.02478, 0.4307, 0.05582, 0.4485, 0.002894, 0.8654, 0.0395, 0.8978, 0.04331, 0.8195, 0.0395, 0.8978, 0.002894, 0.8654, 0.04331, 0.8195, -0.000759, 0.8809, 0.0395, 0.8978, 0.002894, 0.8654, 0.0395, 0.8978, -0.000759, 0.8809, 0.002894, 0.8654, 0.002894, 0.8654, 0.04331, 0.8195, 0.0107, 0.8472, 0.04331, 0.8195, 0.002894, 0.8654, 0.0107, 0.8472, 0.02489, 0.4129, 0.016, 0.4297, 0.01611, 0.4118, 0.02489, 0.4129, 0.02478, 0.4307, 0.016, 0.4297, 0.016, 0.4297, 0.02489, 0.4129, 0.01611, 0.4118, 0.016, 0.4297, 0.02478, 0.4307, 0.02489, 0.4129, 0.961, 0.5651, 0.9519, 0.55, 0.9518, 0.5646, 0.961, 0.5651, 0.961, 0.5505, 0.9519, 0.55, 0.9519, 0.55, 0.961, 0.5651, 0.9518, 0.5646, 0.9519, 0.55, 0.961, 0.5505, 0.961, 0.5651, 0.7713, 0.4712, 0.7088, 0.5498, 0.771, 0.5534, 0.7713, 0.4712, 0.709, 0.4933, 0.7088, 0.5498, 0.7088, 0.5498, 0.7713, 0.4712, 0.771, 0.5534, 0.7088, 0.5498, 0.709, 0.4933, 0.7713, 0.4712, 0.2054, 0.4355, 0.2674, 0.5076, 0.2048, 0.53, 0.2054, 0.4355, 0.2678, 0.4427, 0.2674, 0.5076, 0.2674, 0.5076, 0.2054, 0.4355, 0.2048, 0.53, 0.2674, 0.5076, 0.2678, 0.4427, 0.2054, 0.4355, 0.2387, 0.9013, 0.3258, 0.8273, 0.2427, 0.8187, 0.2387, 0.9013, 0.3223, 0.8983, 0.3258, 0.8273, 0.3258, 0.8273, 0.2387, 0.9013, 0.2427, 0.8187, 0.3258, 0.8273, 0.3223, 0.8983, 0.2387, 0.9013, 0.3223, 0.8983, 0.5086, 0.836, 0.3258, 0.8273, 0.3223, 0.8983, 0.5371, 0.9095, 0.5086, 0.836, 0.5086, 0.836, 0.3223, 0.8983, 0.3258, 0.8273, 0.5086, 0.836, 0.5371, 0.9095, 0.3223, 0.8983, 0.2678, 0.4427, 0.3812, 0.4959, 0.2674, 0.5076, 0.2678, 0.4427, 0.3815, 0.431, 0.3812, 0.4959, 0.3812, 0.4959, 0.2678, 0.4427, 0.2674, 0.5076, 0.3812, 0.4959, 0.3815, 0.431, 0.2678, 0.4427, 0.709, 0.4933, 0.5949, 0.5652, 0.7088, 0.5498, 0.709, 0.4933, 0.5952, 0.5087, 0.5949, 0.5652, 0.5949, 0.5652, 0.709, 0.4933, 0.7088, 0.5498, 0.5949, 0.5652, 0.5952, 0.5087, 0.709, 0.4933, 0.3815, 0.431, 0.495, 0.4768, 0.3812, 0.4959, 0.3815, 0.431, 0.4953, 0.4119, 0.495, 0.4768, 0.495, 0.4768, 0.3815, 0.431, 0.3812, 0.4959, 0.495, 0.4768, 0.4953, 0.4119, 0.3815, 0.431, 0.5949, 0.5652, 0.5345, 0.5086, 0.5343, 0.5616, 0.5949, 0.5652, 0.5952, 0.5087, 0.5345, 0.5086, 0.5345, 0.5086, 0.5949, 0.5652, 0.5343, 0.5616, 0.5345, 0.5086, 0.5952, 0.5087, 0.5949, 0.5652, 0.5343, 0.5616, 0.4966, 0.5099, 0.4964, 0.5594, 0.5343, 0.5616, 0.5345, 0.5086, 0.4966, 0.5099, 0.4966, 0.5099, 0.5343, 0.5616, 0.4964, 0.5594, 0.4966, 0.5099, 0.5345, 0.5086, 0.5343, 0.5616, 0.4964, 0.5594, 0.4319, 0.5097, 0.4317, 0.5556, 0.4964, 0.5594, 0.4966, 0.5099, 0.4319, 0.5097, 0.4319, 0.5097, 0.4964, 0.5594, 0.4317, 0.5556, 0.4319, 0.5097, 0.4966, 0.5099, 0.4964, 0.5594, 0.4317, 0.5556, 0.3827, 0.5103, 0.3826, 0.5527, 0.4317, 0.5556, 0.4319, 0.5097, 0.3827, 0.5103, 0.3827, 0.5103, 0.4317, 0.5556, 0.3826, 0.5527, 0.3827, 0.5103, 0.4319, 0.5097, 0.4317, 0.5556, 0.3826, 0.5527, 0.3415, 0.5114, 0.3413, 0.5503, 0.3826, 0.5527, 0.3827, 0.5103, 0.3415, 0.5114, 0.3415, 0.5114, 0.3826, 0.5527, 0.3413, 0.5503, 0.3415, 0.5114, 0.3827, 0.5103, 0.3826, 0.5527, 0.3413, 0.5503, 0.3236, 0.5139, 0.3235, 0.5492, 0.3413, 0.5503, 0.3415, 0.5114, 0.3236, 0.5139, 0.3236, 0.5139, 0.3413, 0.5503, 0.3235, 0.5492, 0.3236, 0.5139, 0.3415, 0.5114, 0.3413, 0.5503, 0.6639, 0.7889, 0.5371, 0.9095, 0.8156, 0.9385, 0.5371, 0.9095, 0.6639, 0.7889, 0.8156, 0.9385, 0.5086, 0.836, 0.5371, 0.9095, 0.5679, 0.8329, 0.5371, 0.9095, 0.5086, 0.836, 0.5679, 0.8329, 0.6694, 0.6419, 0.8156, 0.9385, 0.7016, 0.6313, 0.8156, 0.9385, 0.6694, 0.6419, 0.7016, 0.6313, 0.5679, 0.8329, 0.5371, 0.9095, 0.6045, 0.8229, 0.5371, 0.9095, 0.5679, 0.8329, 0.6045, 0.8229, 0.6722, 0.7153, 0.8156, 0.9385, 0.6694, 0.6419, 0.8156, 0.9385, 0.6722, 0.7153, 0.6694, 0.6419, 0.6045, 0.8229, 0.5371, 0.9095, 0.6639, 0.7889, 0.5371, 0.9095, 0.6045, 0.8229, 0.6639, 0.7889, 0.6639, 0.7889, 0.8156, 0.9385, 0.6722, 0.7153, 0.8156, 0.9385, 0.6639, 0.7889, 0.6722, 0.7153, 0.4953, 0.4119, 0.5935, 0.4688, 0.495, 0.4768, 0.4953, 0.4119, 0.5938, 0.4124, 0.5935, 0.4688, 0.5935, 0.4688, 0.4953, 0.4119, 0.495, 0.4768, 0.5935, 0.4688, 0.5938, 0.4124, 0.4953, 0.4119, 0.3236, 0.5139, 0.2644, 0.5496, 0.3235, 0.5492, 0.3236, 0.5139, 0.2645, 0.5201, 0.2644, 0.5496, 0.2644, 0.5496, 0.3236, 0.5139, 0.3235, 0.5492, 0.2644, 0.5496, 0.2645, 0.5201, 0.3236, 0.5139, 0.8542, 0.8022, 0.7016, 0.6313, 0.8156, 0.9385, 0.7016, 0.6313, 0.8542, 0.8022, 0.8156, 0.9385, 0.7595, 0.6313, 0.7016, 0.6313, 0.8183, 0.7208, 0.7016, 0.6313, 0.7595, 0.6313, 0.8183, 0.7208, 0.8763, 0.8806, 0.8156, 0.9385, 0.8753, 0.9535, 0.8156, 0.9385, 0.8763, 0.8806, 0.8753, 0.9535, 0.8183, 0.7208, 0.7016, 0.6313, 0.8542, 0.8022, 0.7016, 0.6313, 0.8183, 0.7208, 0.8542, 0.8022, 0.8542, 0.8022, 0.8156, 0.9385, 0.8763, 0.8806, 0.8156, 0.9385, 0.8542, 0.8022, 0.8763, 0.8806, 0.8763, 0.8806, 0.9562, 0.8216, 0.8542, 0.8022, 0.8763, 0.8806, 0.9864, 0.9019, 0.9562, 0.8216, 0.9562, 0.8216, 0.8763, 0.8806, 0.8542, 0.8022, 0.9562, 0.8216, 0.9864, 0.9019, 0.8763, 0.8806, 0.8542, 0.8022, 0.909, 0.7439, 0.8183, 0.7208, 0.8542, 0.8022, 0.9562, 0.8216, 0.909, 0.7439, 0.909, 0.7439, 0.8542, 0.8022, 0.8183, 0.7208, 0.909, 0.7439, 0.9562, 0.8216, 0.8542, 0.8022, 0.8183, 0.7208, 0.8334, 0.6462, 0.7595, 0.6313, 0.8183, 0.7208, 0.909, 0.7439, 0.8334, 0.6462, 0.8334, 0.6462, 0.8183, 0.7208, 0.7595, 0.6313, 0.8334, 0.6462, 0.909, 0.7439, 0.8183, 0.7208, 0.2645, 0.5201, 0.2052, 0.5382, 0.2644, 0.5496, 0.2052, 0.5382, 0.2645, 0.5201, 0.2644, 0.5496, 0.5938, 0.4124, 0.6922, 0.4288, 0.5935, 0.4688, 0.6922, 0.4288, 0.5938, 0.4124, 0.5935, 0.4688, 0.9752, 0.9425, 0.8763, 0.8806, 0.8753, 0.9535, 0.8763, 0.8806, 0.9752, 0.9425, 0.8753, 0.9535, 0.9864, 0.9019, 0.8763, 0.8806, 0.9752, 0.9425, 0.8763, 0.8806, 0.9864, 0.9019, 0.9752, 0.9425, 0.9752, 0.9425, 0.8753, 0.9535, 0.932, 0.9757, 0.8753, 0.9535, 0.9752, 0.9425, 0.932, 0.9757])
me_f_001.materials.append(mat_material_untitled_001)
me_f_001.use_remesh_preserve_volume = False
me_f_001.use_remesh_preserve_attributes = False
me_f_001.use_mirror_vertex_groups = False
me_f_001.update()
me_f = bpy.data.meshes.new('f')
me_f.from_pydata([(0.01863, 0.06807, 4.312), (-0.05686, 0.05215, 4.312), (-0.1085, 0.06473, -0.2145), (-0.01578, 0.0845, -0.2283), (-0.1578, 0.01467, -0.2072), (-0.09704, 0.01182, 4.312), (-0.1407, -0.04225, -0.2098), (-0.08309, -0.03404, 4.312), (-0.0651, -0.07941, -0.221), (-0.02154, -0.06397, 4.312), (0.03355, -0.07941, -0.2356), (0.05881, -0.06397, 4.312), (0.1091, -0.04225, -0.2468), (0.1204, -0.03404, 4.312), (0.1262, 0.01467, -0.2494), (0.1343, 0.01182, 4.312), (0.07692, 0.06473, -0.2421), (0.09413, 0.05215, 4.312), (0.01863, 0.0, 4.312), (-0.01578, 0.0, -0.2283), (-0.03992, 0.09224, 0.09738), (-0.03992, 0.09224, -0.1152), (0.004261, 0.09224, -0.1627), (0.00426, 0.09224, 0.1152), (0.004261, -0.09224, -0.1627), (-0.03992, -0.09224, -0.1152), (-0.03992, -0.09224, 0.09738), (0.00426, -0.09224, 0.1152), (-0.03992, 0.0, -0.1152), (0.004261, 0.0, -0.1627), (-0.03992, 0.0, 0.09738), (0.004261, 0.0, 0.1152), (0.1142, 0.05609, 0.1152), (0.1142, 0.0, 0.1152), (0.1142, -0.05609, 0.1152), (0.1142, 0.0, -0.1627), (0.1142, 0.05609, -0.1627), (0.1142, -0.05609, -0.1627), (0.1617, 0.02961, -0.1662), (0.1617, 0.02961, 0.03543), (0.1617, -0.02961, -0.1662), (0.1617, -0.02961, 0.03543), (0.1617, 0.0, -0.1662), (0.1617, 0.0, 0.03543), (0.1944, 0.01577, -0.05371), (0.1944, 0.0, -0.05371), (0.1944, -0.01577, -0.05371), (0.2033, 0.0, -0.135), (0.2033, 0.01577, -0.135), (0.2033, -0.01577, -0.135), (0.2004, 0.01577, -0.09434), (0.2004, -0.01577, -0.09434), (0.2004, 0.0, -0.09434), (-0.1244, 0.0, 0.1002), (-0.1244, 0.06334, 0.1002), (-0.1244, -0.06334, 0.1002), (-0.1244, 0.06334, -0.08231), (-0.1244, 0.0, -0.08231), (-0.1244, -0.06334, -0.08231), (-0.311, 0.04653, 0.133), (-0.3437, 0.04653, -0.04655), (-0.311, -0.04653, 0.133), (-0.3437, -0.04653, -0.04655), (-0.3437, 0.0, -0.04655), (-0.311, 0.0, 0.133), (-0.6287, 0.02916, -0.03675), (-0.6287, 0.0, -0.03675), (-0.6287, -0.02916, -0.03675), (-0.3713, 0.0, 0.1587), (-0.3713, 0.04363, 0.1587), (-0.3713, -0.04363, 0.1587), (-0.4079, 0.0, 0.1954), (-0.4079, 0.04074, 0.1954), (-0.4079, -0.04074, 0.1954), (-0.4668, 0.0, 0.3002), (-0.4668, 0.03784, 0.3002), (-0.4668, -0.03784, 0.3002), (-0.4716, 0.0, 0.4911), (-0.4716, 0.03495, 0.4911), (-0.4716, -0.03495, 0.4911), (-0.4652, 0.0, 0.65), (-0.4652, 0.03205, 0.65), (-0.4652, -0.03205, 0.65), (-0.4822, 0.0, 0.6718), (-0.4822, 0.02916, 0.6718), (-0.4822, -0.02916, 0.6718), (-0.6904, 0.02116, -0.03795), (-0.6904, 0.0, -0.03795), (-0.6904, -0.02116, -0.03795), (-0.5405, 0.0, 0.7075), (-0.5405, 0.02116, 0.7075), (-0.5405, -0.02116, 0.7075), (-0.6537, 0.02116, 0.3327), (-0.6537, -0.02116, 0.3327), (-0.6091, 0.02116, 0.5169), (-0.6091, -0.02116, 0.5169), (-0.684, 0.02116, 0.1477), (-0.684, -0.02116, 0.1477), (-0.7584, 0.0, 0.3462), (-0.7971, 0.0, 0.1612), (-0.7027, 0.0, 0.5138), (-0.6163, 0.0, 0.7141), (-0.7495, 0.0, -0.05852), (-0.79, 0.0, 0.05135)], [], [(0, 2, 1), (0, 3, 2), (4, 1, 2), (4, 5, 1), (6, 5, 4), (6, 7, 5), (8, 7, 6), (8, 9, 7), (10, 9, 8), (10, 11, 9), (12, 11, 10), (12, 13, 11), (14, 13, 12), (14, 15, 13), (16, 15, 14), (16, 17, 15), (3, 17, 16), (3, 0, 17), (18, 0, 1), (2, 3, 19), (18, 1, 5), (19, 4, 2), (18, 5, 7), (19, 6, 4), (18, 7, 9), (19, 8, 6), (18, 9, 11), (19, 10, 8), (18, 11, 13), (19, 12, 10), (18, 13, 15), (19, 14, 12), (18, 15, 17), (19, 16, 14), (17, 0, 18), (19, 3, 16), (20, 22, 21), (20, 23, 22), (24, 26, 25), (24, 27, 26), (21, 29, 28), (21, 22, 29), (29, 25, 28), (29, 24, 25), (30, 23, 20), (30, 31, 23), (27, 30, 26), (27, 31, 30), (31, 32, 23), (31, 33, 32), (34, 31, 27), (34, 33, 31), (22, 35, 29), (22, 36, 35), (35, 24, 29), (35, 37, 24), (23, 36, 22), (23, 32, 36), (37, 27, 24), (37, 34, 27), (32, 38, 36), (32, 39, 38), (40, 34, 37), (40, 41, 34), (36, 42, 35), (36, 38, 42), (42, 37, 35), (42, 40, 37), (33, 39, 32), (33, 43, 39), (41, 33, 34), (41, 43, 33), (43, 44, 39), (43, 45, 44), (46, 43, 41), (46, 45, 43), (38, 47, 42), (38, 48, 47), (47, 40, 42), (47, 49, 40), (50, 38, 39), (40, 51, 41), (48, 38, 50), (40, 49, 51), (50, 39, 44), (41, 51, 46), (47, 50, 52), (47, 48, 50), (51, 47, 52), (51, 49, 47), (52, 44, 45), (52, 50, 44), (46, 52, 45), (46, 51, 52), (20, 53, 30), (20, 54, 53), (53, 26, 30), (53, 55, 26), (28, 56, 21), (28, 57, 56), (58, 28, 25), (58, 57, 28), (21, 54, 20), (21, 56, 54), (55, 25, 26), (55, 58, 25), (56, 59, 54), (56, 60, 59), (61, 58, 55), (61, 62, 58), (57, 60, 56), (57, 63, 60), (62, 57, 58), (62, 63, 57), (54, 64, 53), (54, 59, 64), (64, 55, 53), (64, 61, 55), (63, 65, 60), (63, 66, 65), (67, 63, 62), (67, 66, 63), (64, 69, 68), (64, 59, 69), (70, 64, 68), (70, 61, 64), (68, 72, 71), (68, 69, 72), (73, 68, 71), (73, 70, 68), (71, 75, 74), (71, 72, 75), (76, 71, 74), (76, 73, 71), (74, 78, 77), (74, 75, 78), (79, 74, 77), (79, 76, 74), (77, 81, 80), (77, 78, 81), (82, 77, 80), (82, 79, 77), (80, 84, 83), (80, 81, 84), (85, 80, 83), (85, 82, 80), (75, 60, 65), (62, 76, 67), (59, 60, 69), (62, 61, 70), (81, 65, 84), (67, 82, 85), (69, 60, 72), (62, 70, 73), (78, 65, 81), (67, 79, 82), (72, 60, 75), (62, 73, 76), (75, 65, 78), (67, 76, 79), (66, 86, 65), (66, 87, 86), (88, 66, 67), (88, 87, 66), (84, 89, 83), (84, 90, 89), (89, 85, 83), (89, 91, 85), (92, 84, 65), (85, 93, 67), (90, 84, 94), (85, 91, 95), (96, 65, 86), (67, 97, 88), (94, 84, 92), (85, 95, 93), (92, 65, 96), (67, 93, 97), (96, 98, 92), (96, 99, 98), (98, 97, 93), (98, 99, 97), (92, 100, 94), (92, 98, 100), (100, 93, 95), (100, 98, 93), (94, 101, 90), (94, 100, 101), (101, 95, 91), (101, 100, 95), (90, 101, 89), (101, 91, 89), (87, 102, 86), (102, 87, 88), (103, 96, 86), (97, 103, 88), (99, 96, 103), (97, 99, 103), (103, 86, 102), (88, 103, 102)])
me_f.polygons.foreach_set('use_smooth', [True] * 200)
_uv = me_f.uv_layers.new(name='UVTex')
_uv.uv.foreach_set('vector', [0.9691, 0.3048, 0.02431, 0.2652, 0.9691, 0.2659, 0.9691, 0.3048, 0.02431, 0.3043, 0.02431, 0.2652, 0.02431, 0.2259, 0.9691, 0.2659, 0.02431, 0.2652, 0.02431, 0.2259, 0.9691, 0.2268, 0.9691, 0.2659, 0.02431, 0.1865, 0.9691, 0.2268, 0.02431, 0.2259, 0.02431, 0.1865, 0.9691, 0.1873, 0.9691, 0.2268, 0.02431, 0.1469, 0.9691, 0.1873, 0.02431, 0.1865, 0.02431, 0.1469, 0.9691, 0.1479, 0.9691, 0.1873, 0.02431, 0.1068, 0.9691, 0.1479, 0.02431, 0.1469, 0.02431, 0.1068, 0.9691, 0.1081, 0.9691, 0.1479, 0.02431, 0.06644, 0.9691, 0.1081, 0.02431, 0.1068, 0.02431, 0.06644, 0.9691, 0.06799, 0.9691, 0.1081, 0.02431, 0.0261, 0.9691, 0.06799, 0.02431, 0.06644, 0.02431, 0.0261, 0.9691, 0.02751, 0.9691, 0.06799, 0.02431, 0.3434, 0.9691, 0.3823, 0.02431, 0.3823, 0.02431, 0.3434, 0.9691, 0.3437, 0.9691, 0.3823, 0.02431, 0.3043, 0.9691, 0.3437, 0.02431, 0.3434, 0.02431, 0.3043, 0.9691, 0.3048, 0.9691, 0.3437, 0.4322, 0.7169, 0.4348, 0.7717, 0.3882, 0.7611, 0.1818, 0.6817, 0.2275, 0.669, 0.2275, 0.7234, 0.4322, 0.7169, 0.3882, 0.7611, 0.3621, 0.7298, 0.2275, 0.7234, 0.1575, 0.7139, 0.1818, 0.6817, 0.4322, 0.7169, 0.3621, 0.7298, 0.3689, 0.6925, 0.2275, 0.7234, 0.166, 0.7506, 0.1575, 0.7139, 0.4322, 0.7169, 0.3689, 0.6925, 0.4052, 0.6666, 0.2275, 0.7234, 0.2032, 0.7745, 0.166, 0.7506, 0.4322, 0.7169, 0.4052, 0.6666, 0.4542, 0.6643, 0.2275, 0.7234, 0.2518, 0.7745, 0.2032, 0.7745, 0.4322, 0.7169, 0.4542, 0.6643, 0.4929, 0.6866, 0.2275, 0.7234, 0.2891, 0.7506, 0.2518, 0.7745, 0.4322, 0.7169, 0.4929, 0.6866, 0.5031, 0.7231, 0.2275, 0.7234, 0.2975, 0.7139, 0.2891, 0.7506, 0.4322, 0.7169, 0.5031, 0.7231, 0.4802, 0.7567, 0.2275, 0.7234, 0.2732, 0.6817, 0.2975, 0.7139, 0.4802, 0.7567, 0.4348, 0.7717, 0.4322, 0.7169, 0.2275, 0.7234, 0.2275, 0.669, 0.2732, 0.6817, 0.2427, 0.8187, 0.1946, 0.9147, 0.2387, 0.9013, 0.2427, 0.8187, 0.1999, 0.8067, 0.1946, 0.9147, 0.1946, 0.9147, 0.2427, 0.8187, 0.2387, 0.9013, 0.1946, 0.9147, 0.1999, 0.8067, 0.2427, 0.8187, 0.2048, 0.53, 0.1717, 0.4316, 0.2054, 0.4355, 0.2048, 0.53, 0.1711, 0.5261, 0.1717, 0.4316, 0.1717, 0.4316, 0.2048, 0.53, 0.2054, 0.4355, 0.1717, 0.4316, 0.1711, 0.5261, 0.2048, 0.53, 0.771, 0.5534, 0.804, 0.4731, 0.7713, 0.4712, 0.771, 0.5534, 0.8036, 0.5553, 0.804, 0.4731, 0.804, 0.4731, 0.771, 0.5534, 0.7713, 0.4712, 0.804, 0.4731, 0.8036, 0.5553, 0.771, 0.5534, 0.8036, 0.5553, 0.8847, 0.5101, 0.804, 0.4731, 0.8036, 0.5553, 0.8845, 0.5601, 0.8847, 0.5101, 0.8847, 0.5101, 0.8036, 0.5553, 0.804, 0.4731, 0.8847, 0.5101, 0.8845, 0.5601, 0.8036, 0.5553, 0.1711, 0.5261, 0.09094, 0.4222, 0.1717, 0.4316, 0.1711, 0.5261, 0.09059, 0.4797, 0.09094, 0.4222, 0.09094, 0.4222, 0.1711, 0.5261, 0.1717, 0.4316, 0.09094, 0.4222, 0.09059, 0.4797, 0.1711, 0.5261, 0.1999, 0.8067, 0.08671, 0.902, 0.1946, 0.9147, 0.1999, 0.8067, 0.09197, 0.794, 0.08671, 0.902, 0.08671, 0.902, 0.1999, 0.8067, 0.1946, 0.9147, 0.08671, 0.902, 0.09197, 0.794, 0.1999, 0.8067, 0.09197, 0.794, 0.0395, 0.8978, 0.08671, 0.902, 0.09197, 0.794, 0.04331, 0.8195, 0.0395, 0.8978, 0.0395, 0.8978, 0.09197, 0.794, 0.08671, 0.902, 0.0395, 0.8978, 0.04331, 0.8195, 0.09197, 0.794, 0.09059, 0.4797, 0.056, 0.4181, 0.09094, 0.4222, 0.09059, 0.4797, 0.05582, 0.4485, 0.056, 0.4181, 0.056, 0.4181, 0.09059, 0.4797, 0.09094, 0.4222, 0.056, 0.4181, 0.05582, 0.4485, 0.09059, 0.4797, 0.8845, 0.5601, 0.9226, 0.5359, 0.8847, 0.5101, 0.8845, 0.5601, 0.9225, 0.5623, 0.9226, 0.5359, 0.9226, 0.5359, 0.8845, 0.5601, 0.8847, 0.5101, 0.9226, 0.5359, 0.9225, 0.5623, 0.8845, 0.5601, 0.9225, 0.5623, 0.9519, 0.55, 0.9226, 0.5359, 0.9225, 0.5623, 0.9518, 0.5646, 0.9519, 0.55, 0.9519, 0.55, 0.9225, 0.5623, 0.9226, 0.5359, 0.9519, 0.55, 0.9518, 0.5646, 0.9225, 0.5623, 0.05582, 0.4485, 0.02489, 0.4129, 0.056, 0.4181, 0.05582, 0.4485, 0.02478, 0.4307, 0.02489, 0.4129, 0.02489, 0.4129, 0.05582, 0.4485, 0.056, 0.4181, 0.02489, 0.4129, 0.02478, 0.4307, 0.05582, 0.4485, 0.002894, 0.8654, 0.0395, 0.8978, 0.04331, 0.8195, 0.0395, 0.8978, 0.002894, 0.8654, 0.04331, 0.8195, -0.000759, 0.8809, 0.0395, 0.8978, 0.002894, 0.8654, 0.0395, 0.8978, -0.000759, 0.8809, 0.002894, 0.8654, 0.002894, 0.8654, 0.04331, 0.8195, 0.0107, 0.8472, 0.04331, 0.8195, 0.002894, 0.8654, 0.0107, 0.8472, 0.02489, 0.4129, 0.016, 0.4297, 0.01611, 0.4118, 0.02489, 0.4129, 0.02478, 0.4307, 0.016, 0.4297, 0.016, 0.4297, 0.02489, 0.4129, 0.01611, 0.4118, 0.016, 0.4297, 0.02478, 0.4307, 0.02489, 0.4129, 0.961, 0.5651, 0.9519, 0.55, 0.9518, 0.5646, 0.961, 0.5651, 0.961, 0.5505, 0.9519, 0.55, 0.9519, 0.55, 0.961, 0.5651, 0.9518, 0.5646, 0.9519, 0.55, 0.961, 0.5505, 0.961, 0.5651, 0.7713, 0.4712, 0.7088, 0.5498, 0.771, 0.5534, 0.7713, 0.4712, 0.709, 0.4933, 0.7088, 0.5498, 0.7088, 0.5498, 0.7713, 0.4712, 0.771, 0.5534, 0.7088, 0.5498, 0.709, 0.4933, 0.7713, 0.4712, 0.2054, 0.4355, 0.2674, 0.5076, 0.2048, 0.53, 0.2054, 0.4355, 0.2678, 0.4427, 0.2674, 0.5076, 0.2674, 0.5076, 0.2054, 0.4355, 0.2048, 0.53, 0.2674, 0.5076, 0.2678, 0.4427, 0.2054, 0.4355, 0.2387, 0.9013, 0.3258, 0.8273, 0.2427, 0.8187, 0.2387, 0.9013, 0.3223, 0.8983, 0.3258, 0.8273, 0.3258, 0.8273, 0.2387, 0.9013, 0.2427, 0.8187, 0.3258, 0.8273, 0.3223, 0.8983, 0.2387, 0.9013, 0.3223, 0.8983, 0.5086, 0.836, 0.3258, 0.8273, 0.3223, 0.8983, 0.5371, 0.9095, 0.5086, 0.836, 0.5086, 0.836, 0.3223, 0.8983, 0.3258, 0.8273, 0.5086, 0.836, 0.5371, 0.9095, 0.3223, 0.8983, 0.2678, 0.4427, 0.3812, 0.4959, 0.2674, 0.5076, 0.2678, 0.4427, 0.3815, 0.431, 0.3812, 0.4959, 0.3812, 0.4959, 0.2678, 0.4427, 0.2674, 0.5076, 0.3812, 0.4959, 0.3815, 0.431, 0.2678, 0.4427, 0.709, 0.4933, 0.5949, 0.5652, 0.7088, 0.5498, 0.709, 0.4933, 0.5952, 0.5087, 0.5949, 0.5652, 0.5949, 0.5652, 0.709, 0.4933, 0.7088, 0.5498, 0.5949, 0.5652, 0.5952, 0.5087, 0.709, 0.4933, 0.3815, 0.431, 0.495, 0.4768, 0.3812, 0.4959, 0.3815, 0.431, 0.4953, 0.4119, 0.495, 0.4768, 0.495, 0.4768, 0.3815, 0.431, 0.3812, 0.4959, 0.495, 0.4768, 0.4953, 0.4119, 0.3815, 0.431, 0.5949, 0.5652, 0.5345, 0.5086, 0.5343, 0.5616, 0.5949, 0.5652, 0.5952, 0.5087, 0.5345, 0.5086, 0.5345, 0.5086, 0.5949, 0.5652, 0.5343, 0.5616, 0.5345, 0.5086, 0.5952, 0.5087, 0.5949, 0.5652, 0.5343, 0.5616, 0.4966, 0.5099, 0.4964, 0.5594, 0.5343, 0.5616, 0.5345, 0.5086, 0.4966, 0.5099, 0.4966, 0.5099, 0.5343, 0.5616, 0.4964, 0.5594, 0.4966, 0.5099, 0.5345, 0.5086, 0.5343, 0.5616, 0.4964, 0.5594, 0.4319, 0.5097, 0.4317, 0.5556, 0.4964, 0.5594, 0.4966, 0.5099, 0.4319, 0.5097, 0.4319, 0.5097, 0.4964, 0.5594, 0.4317, 0.5556, 0.4319, 0.5097, 0.4966, 0.5099, 0.4964, 0.5594, 0.4317, 0.5556, 0.3827, 0.5103, 0.3826, 0.5527, 0.4317, 0.5556, 0.4319, 0.5097, 0.3827, 0.5103, 0.3827, 0.5103, 0.4317, 0.5556, 0.3826, 0.5527, 0.3827, 0.5103, 0.4319, 0.5097, 0.4317, 0.5556, 0.3826, 0.5527, 0.3415, 0.5114, 0.3413, 0.5503, 0.3826, 0.5527, 0.3827, 0.5103, 0.3415, 0.5114, 0.3415, 0.5114, 0.3826, 0.5527, 0.3413, 0.5503, 0.3415, 0.5114, 0.3827, 0.5103, 0.3826, 0.5527, 0.3413, 0.5503, 0.3236, 0.5139, 0.3235, 0.5492, 0.3413, 0.5503, 0.3415, 0.5114, 0.3236, 0.5139, 0.3236, 0.5139, 0.3413, 0.5503, 0.3235, 0.5492, 0.3236, 0.5139, 0.3415, 0.5114, 0.3413, 0.5503, 0.6639, 0.7889, 0.5371, 0.9095, 0.8156, 0.9385, 0.5371, 0.9095, 0.6639, 0.7889, 0.8156, 0.9385, 0.5086, 0.836, 0.5371, 0.9095, 0.5679, 0.8329, 0.5371, 0.9095, 0.5086, 0.836, 0.5679, 0.8329, 0.6694, 0.6419, 0.8156, 0.9385, 0.7016, 0.6313, 0.8156, 0.9385, 0.6694, 0.6419, 0.7016, 0.6313, 0.5679, 0.8329, 0.5371, 0.9095, 0.6045, 0.8229, 0.5371, 0.9095, 0.5679, 0.8329, 0.6045, 0.8229, 0.6722, 0.7153, 0.8156, 0.9385, 0.6694, 0.6419, 0.8156, 0.9385, 0.6722, 0.7153, 0.6694, 0.6419, 0.6045, 0.8229, 0.5371, 0.9095, 0.6639, 0.7889, 0.5371, 0.9095, 0.6045, 0.8229, 0.6639, 0.7889, 0.6639, 0.7889, 0.8156, 0.9385, 0.6722, 0.7153, 0.8156, 0.9385, 0.6639, 0.7889, 0.6722, 0.7153, 0.4953, 0.4119, 0.5935, 0.4688, 0.495, 0.4768, 0.4953, 0.4119, 0.5938, 0.4124, 0.5935, 0.4688, 0.5935, 0.4688, 0.4953, 0.4119, 0.495, 0.4768, 0.5935, 0.4688, 0.5938, 0.4124, 0.4953, 0.4119, 0.3236, 0.5139, 0.2644, 0.5496, 0.3235, 0.5492, 0.3236, 0.5139, 0.2645, 0.5201, 0.2644, 0.5496, 0.2644, 0.5496, 0.3236, 0.5139, 0.3235, 0.5492, 0.2644, 0.5496, 0.2645, 0.5201, 0.3236, 0.5139, 0.8542, 0.8022, 0.7016, 0.6313, 0.8156, 0.9385, 0.7016, 0.6313, 0.8542, 0.8022, 0.8156, 0.9385, 0.7595, 0.6313, 0.7016, 0.6313, 0.8183, 0.7208, 0.7016, 0.6313, 0.7595, 0.6313, 0.8183, 0.7208, 0.8763, 0.8806, 0.8156, 0.9385, 0.8753, 0.9535, 0.8156, 0.9385, 0.8763, 0.8806, 0.8753, 0.9535, 0.8183, 0.7208, 0.7016, 0.6313, 0.8542, 0.8022, 0.7016, 0.6313, 0.8183, 0.7208, 0.8542, 0.8022, 0.8542, 0.8022, 0.8156, 0.9385, 0.8763, 0.8806, 0.8156, 0.9385, 0.8542, 0.8022, 0.8763, 0.8806, 0.8763, 0.8806, 0.9562, 0.8216, 0.8542, 0.8022, 0.8763, 0.8806, 0.9864, 0.9019, 0.9562, 0.8216, 0.9562, 0.8216, 0.8763, 0.8806, 0.8542, 0.8022, 0.9562, 0.8216, 0.9864, 0.9019, 0.8763, 0.8806, 0.8542, 0.8022, 0.909, 0.7439, 0.8183, 0.7208, 0.8542, 0.8022, 0.9562, 0.8216, 0.909, 0.7439, 0.909, 0.7439, 0.8542, 0.8022, 0.8183, 0.7208, 0.909, 0.7439, 0.9562, 0.8216, 0.8542, 0.8022, 0.8183, 0.7208, 0.8334, 0.6462, 0.7595, 0.6313, 0.8183, 0.7208, 0.909, 0.7439, 0.8334, 0.6462, 0.8334, 0.6462, 0.8183, 0.7208, 0.7595, 0.6313, 0.8334, 0.6462, 0.909, 0.7439, 0.8183, 0.7208, 0.2645, 0.5201, 0.2052, 0.5382, 0.2644, 0.5496, 0.2052, 0.5382, 0.2645, 0.5201, 0.2644, 0.5496, 0.5938, 0.4124, 0.6922, 0.4288, 0.5935, 0.4688, 0.6922, 0.4288, 0.5938, 0.4124, 0.5935, 0.4688, 0.9752, 0.9425, 0.8763, 0.8806, 0.8753, 0.9535, 0.8763, 0.8806, 0.9752, 0.9425, 0.8753, 0.9535, 0.9864, 0.9019, 0.8763, 0.8806, 0.9752, 0.9425, 0.8763, 0.8806, 0.9864, 0.9019, 0.9752, 0.9425, 0.9752, 0.9425, 0.8753, 0.9535, 0.932, 0.9757, 0.8753, 0.9535, 0.9752, 0.9425, 0.932, 0.9757])
me_f.materials.append(mat_material_untitled_001)
me_f.use_remesh_preserve_volume = False
me_f.use_remesh_preserve_attributes = False
me_f.use_mirror_vertex_groups = False
me_f.update()

# ---- objects
ob_lamp_001 = bpy.data.objects.new('Lamp.001', light_lamp_001)
ob_mesh_002 = bpy.data.objects.new('Mesh.002', me_f_002)
ob_mesh_001 = bpy.data.objects.new('Mesh.001', me_f_001)
ob_mesh = bpy.data.objects.new('Mesh', me_f)
ob_lamp = bpy.data.objects.new('Lamp', light_lamp)
ob_camera = bpy.data.objects.new('Camera', cam_camera)

# ---- transforms, parenting, visibility, modifiers, constraints
ob_lamp_001.location = (8.77, -11.64, 12.28)
ob_lamp_001.rotation_euler = (0.8499, -0.07343, 0.6649)
ob_lamp_001.lock_rotations_4d = False
ob_lamp_001.empty_display_type = 'ARROWS'
ob_lamp_001.color = (0.0, 0.0, 0.0, 0.0)
ob_lamp_001.lineart.crease_threshold = 0.0
ob_mesh_002.location = (2.663, -3.175, 3.055)
ob_mesh_002.rotation_euler = (3.798, 0.1776, -2.489)
ob_mesh_002.lineart.crease_threshold = 0.0
_m = ob_mesh_002.modifiers.new('EdgeSplit', 'EDGE_SPLIT')
_m.split_angle = 0.6283
ob_mesh_001.location = (4.148, -2.385, 3.558)
ob_mesh_001.rotation_euler = (2.653, -0.1248, 0.2615)
ob_mesh_001.lineart.crease_threshold = 0.0
_m = ob_mesh_001.modifiers.new('EdgeSplit', 'EDGE_SPLIT')
_m.split_angle = 0.6283
ob_mesh.location = (0.0, 0.0, 0.0)
ob_mesh.rotation_euler = (1.571, -0.0, 0.0)
ob_mesh.hide_render = True
ob_mesh.lineart.crease_threshold = 0.0
_m = ob_mesh.modifiers.new('EdgeSplit', 'EDGE_SPLIT')
_m.split_angle = 0.6283
ob_lamp.location = (10.85, -6.969, 10.94)
ob_lamp.rotation_euler = (0.8351, -0.04941, 1.018)
ob_lamp.lock_rotations_4d = False
ob_lamp.empty_display_type = 'ARROWS'
ob_lamp.color = (0.0, 0.0, 0.0, 0.0)
ob_lamp.lineart.crease_threshold = 0.0
ob_camera.location = (7.481, -6.508, 5.344)
ob_camera.rotation_euler = (1.109, 0.01082, 0.8149)
ob_camera.lock_rotations_4d = False
ob_camera.empty_display_type = 'ARROWS'
ob_camera.color = (0.0, 0.0, 0.0, 0.0)
ob_camera.display_type = 'WIRE'
ob_camera.lineart.crease_threshold = 0.0

# ---- collection membership
col_collection_1.objects.link(ob_lamp_001)
col_collection_1.objects.link(ob_mesh_002)
col_collection_1.objects.link(ob_mesh_001)
col_collection_1.objects.link(ob_mesh)
col_collection_1.objects.link(ob_lamp)
col_collection_1.objects.link(ob_camera)

# ---- scene / render settings (as saved in the file)
scene.camera = ob_camera
scene.frame_start = 1; scene.frame_end = 250; scene.frame_set(2)
scene.render.engine = 'BLENDER_EEVEE_NEXT'
scene.render.image_settings.color_mode = 'RGB'
scene.render.image_settings.compression = 90
scene.render.dither_intensity = 0.0
scene.render.bake_margin = 2
scene.render.bake_bias = 0.0
scene.cycles.use_denoising = False
scene.cycles.samples = 10
scene.cycles.sampling_pattern = 'TABULATED_SOBOL'
scene.cycles.light_sampling_threshold = 0.0
scene.cycles.use_adaptive_sampling = False
scene.cycles.use_light_tree = False
scene.cycles.blur_glossy = 0.0
scene.cycles.volume_bounces = 1
scene.cycles.pixel_filter_type = 'GAUSSIAN'
scene.cycles.sample_clamp_indirect = 0.0
scene.view_settings.view_transform = 'Standard'
bpy.context.view_layer.update()

